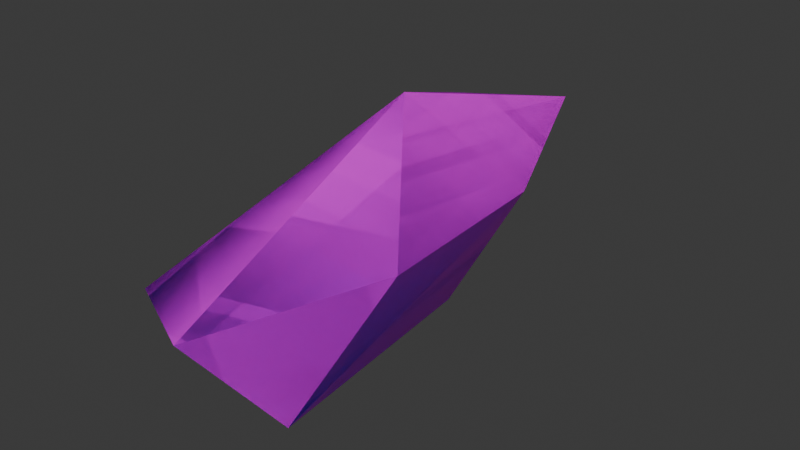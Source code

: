 # Source: shard.blend  (saved by Blender 4.5.90; exported with 4.5.12 LTS)
import bpy
from mathutils import Matrix  # noqa: F401  (used for matrix-valued properties, if any)

bpy.ops.wm.read_factory_settings(use_empty=True)
scene = bpy.context.scene
scene.name = 'Scene'

# ---- collections
col_collection = bpy.data.collections.new('Collection'); scene.collection.children.link(col_collection)

# ---- images (referenced by path relative to the original .blend; pixels are not part of the script)
import os
ASSET_DIR = os.environ.get("B2B_ASSET_DIR", "")  # directory of the original .blend (textures are referenced by path, not embedded)
HERE = os.path.dirname(os.path.abspath(__file__))  # packed textures are extracted next to this script under _unpacked/

def load_image(name, relpath, width, height, colorspace="sRGB"):
    """Load a texture the original file referenced (path relative to the .blend, or extracted next to this script)."""
    p = next((c for c in (os.path.join(HERE, relpath), os.path.join(ASSET_DIR, relpath)) if relpath and os.path.exists(c)), "")
    if p:
        img = bpy.data.images.load(p, check_existing=True)
        img.name = name
    else:  # same state as the original file: an image datablock whose file is absent (Cycles renders it pink)
        img = bpy.data.images.new(name, width, height)
        img.source = "FILE"
        img.filepath = "//" + (relpath or name)
    img.colorspace_settings.name = colorspace
    return img
img_shard_tex2fixed = load_image('shard_tex2fixed', 'shard_tex2fixed.png', 1024, 1024, 'sRGB')

# ---- materials (node trees are filled in below, after node groups)
mat_shard = bpy.data.materials.new('Shard')
mat_bake = bpy.data.materials.new('Bake')

# ---- material node trees
mat_shard.use_nodes = True; mat_shard.node_tree.nodes.clear()
_N = mat_shard.node_tree.nodes; _L = mat_shard.node_tree.links
n0 = _N.new('ShaderNodeBsdfPrincipled'); n0.name = 'Principled BSDF'; n0.location = (-131, 110)
n0.inputs[1].default_value = 0.6227
n0.inputs[27].default_value = (0.4923, 0.8006, 1.0, 1.0)
n0.inputs[28].default_value = 0.01
n1 = _N.new('ShaderNodeOutputMaterial'); n1.name = 'Material Output'; n1.location = (200, 100)
n2 = _N.new('ShaderNodeMapping'); n2.name = 'Mapping'; n2.location = (-871, 105)
n3 = _N.new('ShaderNodeValToRGB'); n3.name = 'Color Ramp'; n3.location = (-449, 89)
n3.color_ramp.interpolation = 'EASE'
while len(n3.color_ramp.elements) > 1: n3.color_ramp.elements.remove(n3.color_ramp.elements[-1])
n3.color_ramp.elements[0].position = 0.0; n3.color_ramp.elements[0].color = (0.03354, 0.7864, 0.7728, 1.0)
_e = n3.color_ramp.elements.new(1.0); _e.color = (0.1031, 0.06947, 0.4242, 1.0)
n4 = _N.new('ShaderNodeTexCoord'); n4.name = 'Texture Coordinate'; n4.location = (-1062, 78)
n5 = _N.new('ShaderNodeSeparateXYZ'); n5.name = 'Separate XYZ'; n5.location = (-646, 41)
_L.new(n0.outputs[0], n1.inputs[0])
_L.new(n4.outputs[0], n2.inputs[0])
_L.new(n3.outputs[0], n0.inputs[0])
_L.new(n2.outputs[0], n5.inputs[0])
_L.new(n5.outputs[1], n3.inputs[0])
n1.is_active_output = True
mat_bake.use_nodes = True; mat_bake.node_tree.nodes.clear()
_N = mat_bake.node_tree.nodes; _L = mat_bake.node_tree.links
n0 = _N.new('ShaderNodeBsdfPrincipled'); n0.name = 'Principled BSDF'; n0.location = (-200, 100)
n1 = _N.new('ShaderNodeOutputMaterial'); n1.name = 'Material Output'; n1.location = (200, 100)
n2 = _N.new('ShaderNodeTexImage'); n2.name = 'Image Texture'; n2.location = (-617, 129)
n2.image = img_shard_tex2fixed
_L.new(n0.outputs[0], n1.inputs[0])
_L.new(n2.outputs[0], n0.inputs[0])
n1.is_active_output = True

# ---- world
world_world = bpy.data.worlds.new('World'); scene.world = world_world
world_world.use_nodes = True; world_world.node_tree.nodes.clear()
_N = world_world.node_tree.nodes; _L = world_world.node_tree.links
n0 = _N.new('ShaderNodeOutputWorld'); n0.name = 'World Output'; n0.location = (200, 100)
n1 = _N.new('ShaderNodeBackground'); n1.name = 'Background'; n1.location = (-200, 100)
n1.inputs[0].default_value = (0.05088, 0.05088, 0.05088, 1.0)
_L.new(n1.outputs[0], n0.inputs[0])
n0.is_active_output = True
world_world.color = (0.05088, 0.05088, 0.05088)
world_world.sun_shadow_jitter_overblur = 0.0

# ---- meshes
me_sphere = bpy.data.meshes.new('Sphere')
me_sphere.from_pydata([(0.009932, 0.01714, -0.04246), (0.005442, 0.1001, 0.01475), (0.02265, -0.08142, -0.03894), (0.03694, 0.02401, 0.008909), (0.04694, -0.05715, 0.01403), (0.01056, -0.1124, 0.002282), (-0.01079, 0.01568, 0.03683), (-0.0259, -0.0938, -0.001019), (-0.03608, -0.03107, -0.02899), (-0.02471, 0.06423, 0.01969)], [], [(0, 1, 3), (3, 4, 2), (2, 4, 5), (3, 1, 6), (6, 7, 5), (6, 9, 8), (7, 2, 5), (7, 8, 2), (0, 2, 8), (0, 3, 2), (3, 6, 4), (4, 6, 5), (1, 9, 6), (6, 8, 7), (9, 0, 8), (0, 9, 1)])
_uv = me_sphere.uv_layers.new(name='UVMap')
_uv.uv.foreach_set('vector', [0.4583, 0.8303, 0.08066, 0.7306, 0.3554, 0.6021, 0.3554, 0.6021, 0.6168, 0.4721, 0.83, 0.7559, 0.83, 0.7559, 0.6168, 0.4721, 0.7405, 0.2815, 0.3554, 0.6021, 0.08066, 0.7306, 0.2619, 0.2747, 0.2619, 0.2747, 0.6084, 0.1033, 0.7405, 0.2815, 0.2619, 0.2747, 9.181e-05, 0.163, 0.4633, 9.21e-05, 0.6084, 0.1033, 0.843, 9.184e-05, 0.7405, 0.2815, 0.6084, 0.1033, 0.4633, 9.21e-05, 0.843, 9.184e-05, 0.4583, 0.8303, 0.83, 0.7559, 0.5895, 0.9999, 0.4583, 0.8303, 0.3554, 0.6021, 0.83, 0.7559, 0.3554, 0.6021, 0.2619, 0.2747, 0.6168, 0.4721, 0.6168, 0.4721, 0.2619, 0.2747, 0.7405, 0.2815, 0.08066, 0.7306, 9.181e-05, 0.163, 0.2619, 0.2747, 0.2619, 0.2747, 0.4633, 9.21e-05, 0.6084, 0.1033, 0.1533, 0.9974, 0.4583, 0.8303, 0.5895, 0.9999, 0.4583, 0.8303, 0.1533, 0.9974, 0.08066, 0.7306])
me_sphere.materials.append(mat_shard)
me_sphere.update()
me_sphere_001 = bpy.data.meshes.new('Sphere.001')
me_sphere_001.from_pydata([(0.009932, 0.01714, -0.04246), (0.005442, 0.1001, 0.01475), (0.02265, -0.08142, -0.03894), (0.03694, 0.02401, 0.008909), (0.04694, -0.05715, 0.01403), (0.01056, -0.1124, 0.002282), (-0.01079, 0.01568, 0.03683), (-0.0259, -0.0938, -0.001019), (-0.03608, -0.03107, -0.02899), (-0.02471, 0.06423, 0.01969)], [], [(0, 1, 3), (3, 4, 2), (2, 4, 5), (3, 1, 6), (6, 7, 5), (6, 9, 8), (7, 2, 5), (7, 8, 2), (0, 2, 8), (0, 3, 2), (3, 6, 4), (4, 6, 5), (1, 9, 6), (6, 8, 7), (9, 0, 8), (0, 9, 1)])
_uv = me_sphere_001.uv_layers.new(name='UVMap')
_uv.uv.foreach_set('vector', [0.4583, 0.8303, 0.08066, 0.7306, 0.3554, 0.6021, 0.3554, 0.6021, 0.6168, 0.4721, 0.83, 0.7559, 0.83, 0.7559, 0.6168, 0.4721, 0.7405, 0.2815, 0.3554, 0.6021, 0.08066, 0.7306, 0.2619, 0.2747, 0.2619, 0.2747, 0.6084, 0.1033, 0.7405, 0.2815, 0.2619, 0.2747, 9.181e-05, 0.163, 0.4633, 9.21e-05, 0.6084, 0.1033, 0.843, 9.184e-05, 0.7405, 0.2815, 0.6084, 0.1033, 0.4633, 9.21e-05, 0.843, 9.184e-05, 0.4583, 0.8303, 0.83, 0.7559, 0.5895, 0.9999, 0.4583, 0.8303, 0.3554, 0.6021, 0.83, 0.7559, 0.3554, 0.6021, 0.2619, 0.2747, 0.6168, 0.4721, 0.6168, 0.4721, 0.2619, 0.2747, 0.7405, 0.2815, 0.08066, 0.7306, 9.181e-05, 0.163, 0.2619, 0.2747, 0.2619, 0.2747, 0.4633, 9.21e-05, 0.6084, 0.1033, 0.1533, 0.9974, 0.4583, 0.8303, 0.5895, 0.9999, 0.4583, 0.8303, 0.1533, 0.9974, 0.08066, 0.7306])
me_sphere_001.materials.append(mat_bake)
me_sphere_001.update()

# ---- objects
ob_shard = bpy.data.objects.new('Shard', me_sphere)
ob_bake = bpy.data.objects.new('Bake', me_sphere_001)

# ---- transforms, parenting, visibility, modifiers, constraints
ob_shard.location = (0.0, 0.0, 0.0)
ob_bake.location = (0.0, 0.0, 0.0)

# ---- collection membership
col_collection.objects.link(ob_shard)
col_collection.objects.link(ob_bake)

# ---- scene / render settings (as saved in the file)
scene.frame_start = 1; scene.frame_end = 250; scene.frame_set(1)
scene.render.engine = 'CYCLES'
scene.cycles.bake_type = 'DIFFUSE'
bpy.context.view_layer.update()

# ---- added for rendering (the .blend has no active camera and no usable light): camera, sun
cam_auto = bpy.data.cameras.new('AutoCamera')
cam_auto.lens = 50.0
cam_auto.sensor_width = 36.0
cam_auto.clip_end = 1000.0
ob_auto_camera = bpy.data.objects.new('AutoCamera', cam_auto)
scene.collection.objects.link(ob_auto_camera)
ob_auto_camera.location = (0.228912, -0.274353, 0.175967)
ob_auto_camera.rotation_euler = (1.09748, -7.21219e-08, 0.694738)
scene.camera = ob_auto_camera
light_auto_sun = bpy.data.lights.new('AutoSun', 'SUN')
light_auto_sun.energy = 3.0
light_auto_sun.angle = 0.0523599
ob_auto_sun = bpy.data.objects.new('AutoSun', light_auto_sun)
scene.collection.objects.link(ob_auto_sun)
ob_auto_sun.rotation_euler = (0.872665, 0.174533, 0.523599)
bpy.context.view_layer.update()
